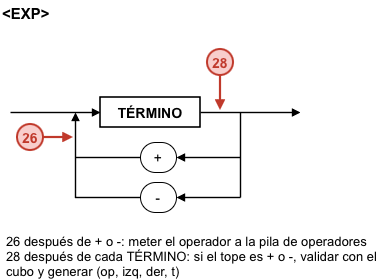

The diagram above was exported from draw.io. Its source (the exported page's mxGraphModel, read from the mxfile embedded in the PNG):
<mxGraphModel dx="1054" dy="680" grid="1" gridSize="10" guides="1" tooltips="1" connect="1" arrows="1" fold="1" page="1" pageScale="1" pageWidth="1169" pageHeight="827" math="0" shadow="0">
  <root>
    <mxCell id="0" />
    <mxCell id="1" parent="0" />
    <mxCell id="c268" parent="1" style="text;html=0;fillColor=none;strokeColor=none;fontColor=#000000;fontStyle=1;fontSize=15;align=left;verticalAlign=middle;fontFamily=Arial;" value="&lt;EXP&gt;" vertex="1">
      <mxGeometry height="24" width="200" x="10" y="8" as="geometry" />
    </mxCell>
    <mxCell id="c269" edge="1" parent="1" style="endArrow=block;endFill=1;endSize=5;html=1;rounded=0;strokeColor=#000000;strokeWidth=1.4;">
      <mxGeometry relative="1" as="geometry">
        <mxPoint x="20" y="120" as="sourcePoint" />
        <mxPoint x="110" y="120" as="targetPoint" />
      </mxGeometry>
    </mxCell>
    <mxCell id="c270" edge="1" parent="1" style="endArrow=block;endFill=1;endSize=5;html=1;rounded=0;strokeColor=#000000;strokeWidth=1.4;">
      <mxGeometry relative="1" as="geometry">
        <mxPoint x="210" y="120" as="sourcePoint" />
        <mxPoint x="310" y="120" as="targetPoint" />
      </mxGeometry>
    </mxCell>
    <mxCell id="c271" edge="1" parent="1" style="endArrow=none;html=1;rounded=0;strokeColor=#000000;strokeWidth=1.4;">
      <mxGeometry relative="1" as="geometry">
        <mxPoint x="250" y="120" as="sourcePoint" />
        <mxPoint x="250" y="205" as="targetPoint" />
      </mxGeometry>
    </mxCell>
    <mxCell id="c272" edge="1" parent="1" style="endArrow=block;endFill=1;endSize=5;html=1;rounded=0;strokeColor=#000000;strokeWidth=1.4;">
      <mxGeometry relative="1" as="geometry">
        <mxPoint x="250" y="165" as="sourcePoint" />
        <mxPoint x="186" y="165" as="targetPoint" />
      </mxGeometry>
    </mxCell>
    <mxCell id="c273" edge="1" parent="1" style="endArrow=block;endFill=1;endSize=5;html=1;rounded=0;strokeColor=#000000;strokeWidth=1.4;">
      <mxGeometry relative="1" as="geometry">
        <mxPoint x="250" y="205" as="sourcePoint" />
        <mxPoint x="186" y="205" as="targetPoint" />
      </mxGeometry>
    </mxCell>
    <mxCell id="c274" edge="1" parent="1" style="endArrow=none;html=1;rounded=0;strokeColor=#000000;strokeWidth=1.4;">
      <mxGeometry relative="1" as="geometry">
        <mxPoint x="150" y="165" as="sourcePoint" />
        <mxPoint x="85" y="165" as="targetPoint" />
      </mxGeometry>
    </mxCell>
    <mxCell id="c275" edge="1" parent="1" style="endArrow=block;endFill=1;endSize=5;html=1;rounded=0;strokeColor=#000000;strokeWidth=1.4;">
      <mxGeometry relative="1" as="geometry">
        <Array as="points">
          <mxPoint x="85" y="205" />
        </Array>
        <mxPoint x="150" y="205" as="sourcePoint" />
        <mxPoint x="85" y="120" as="targetPoint" />
      </mxGeometry>
    </mxCell>
    <mxCell id="c276" parent="1" style="rounded=0;whiteSpace=wrap;html=1;fillColor=#FFFFFF;strokeColor=#000000;strokeWidth=1.6;fontColor=#000000;fontFamily=Arial;fontSize=14;fontStyle=1;" value="TÉRMINO" vertex="1">
      <mxGeometry height="30" width="100" x="110" y="105" as="geometry" />
    </mxCell>
    <mxCell id="c277" parent="1" style="rounded=1;arcSize=50;whiteSpace=wrap;html=1;fillColor=#FFFFFF;strokeColor=#000000;fontColor=#000000;fontFamily=Arial;fontSize=14;" value="+" vertex="1">
      <mxGeometry height="30" width="36" x="150" y="150" as="geometry" />
    </mxCell>
    <mxCell id="c278" parent="1" style="rounded=1;arcSize=50;whiteSpace=wrap;html=1;fillColor=#FFFFFF;strokeColor=#000000;fontColor=#000000;fontFamily=Arial;fontSize=14;" value="-" vertex="1">
      <mxGeometry height="30" width="36" x="150" y="190" as="geometry" />
    </mxCell>
    <mxCell id="c279" edge="1" parent="1" style="endArrow=block;endFill=1;endSize=5;html=1;rounded=0;strokeColor=#C0392B;strokeWidth=2.2;">
      <mxGeometry relative="1" as="geometry">
        <mxPoint x="230" y="83" as="sourcePoint" />
        <mxPoint x="230" y="118" as="targetPoint" />
      </mxGeometry>
    </mxCell>
    <mxCell id="c280" parent="1" style="ellipse;shape=ellipse;perimeter=ellipsePerimeter;whiteSpace=wrap;html=1;aspect=fixed;fillColor=#F8CECC;strokeColor=#C0392B;strokeWidth=2;fontColor=#C0392B;fontStyle=1;fontSize=14;fontFamily=Arial;" value="28" vertex="1">
      <mxGeometry height="26" width="26" x="217" y="57" as="geometry" />
    </mxCell>
    <mxCell id="c281" edge="1" parent="1" style="endArrow=block;endFill=1;endSize=5;html=1;rounded=0;strokeColor=#C0392B;strokeWidth=2.2;">
      <mxGeometry relative="1" as="geometry">
        <mxPoint x="53" y="145" as="sourcePoint" />
        <mxPoint x="83" y="145" as="targetPoint" />
      </mxGeometry>
    </mxCell>
    <mxCell id="c282" parent="1" style="ellipse;shape=ellipse;perimeter=ellipsePerimeter;whiteSpace=wrap;html=1;aspect=fixed;fillColor=#F8CECC;strokeColor=#C0392B;strokeWidth=2;fontColor=#C0392B;fontStyle=1;fontSize=14;fontFamily=Arial;" value="26" vertex="1">
      <mxGeometry height="26" width="26" x="27" y="132" as="geometry" />
    </mxCell>
    <mxCell id="c283" parent="1" style="text;html=0;whiteSpace=wrap;fillColor=none;strokeColor=none;fontColor=#000000;align=left;verticalAlign=top;fontFamily=Arial;fontSize=13;spacingLeft=4;" value="26 después de + o -: meter el operador a la pila de operadores&#10;28 después de cada TÉRMINO: si el tope es + o -, validar con el cubo y generar (op, izq, der, t)" vertex="1">
      <mxGeometry height="50" width="380" x="10" y="235" as="geometry" />
    </mxCell>
  </root>
</mxGraphModel>